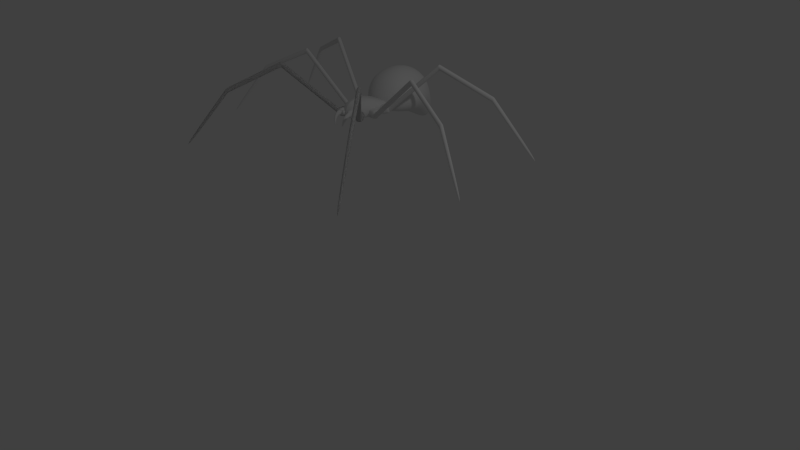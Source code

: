 # Source: spider.blend  (saved by Blender 2.70.0; exported with 4.5.12 LTS)
import bpy
from mathutils import Matrix  # noqa: F401  (used for matrix-valued properties, if any)

bpy.ops.wm.read_factory_settings(use_empty=True)
scene = bpy.context.scene
scene.name = 'Scene'

# ---- collections
col_collection_1 = bpy.data.collections.new('Collection 1'); scene.collection.children.link(col_collection_1)

# ---- materials (node trees are filled in below, after node groups)
mat_material = bpy.data.materials.new('Material')
mat_material.alpha_threshold = 0.0
mat_material.use_transparent_shadow = False
mat_material.roughness = 0.5
mat_material.line_color = (0.0, 0.0, 0.0, 1.0)

# ---- material node trees

# ---- world
world_world = bpy.data.worlds.new('World'); scene.world = world_world
world_world.color = (0.05088, 0.05088, 0.05088)
world_world.use_sun_shadow = False
world_world.sun_shadow_jitter_overblur = 0.0
world_world.cycles.sampling_method = 'MANUAL'
world_world.cycles.sample_map_resolution = 256

# ---- cameras
cam_camera = bpy.data.cameras.new('Camera')
cam_camera.clip_end = 100.0
cam_camera.lens = 35.0
cam_camera.sensor_width = 32.0
cam_camera.sensor_height = 18.0
cam_camera.ortho_scale = 7.314
cam_camera.dof.focus_distance = 0.0
cam_camera.dof.aperture_fstop = 128.0

# ---- lights
light_lamp = bpy.data.lights.new('Lamp', 'POINT')
light_lamp.transmission_factor = 0.0
light_lamp.cutoff_distance = 30.0
light_lamp.energy = 100.0
light_lamp.shadow_buffer_clip_start = 1.001
light_lamp.shadow_soft_size = 0.1
light_lamp.shadow_maximum_resolution = 0.006
light_lamp.use_absolute_resolution = True
light_lamp.cycles.use_multiple_importance_sampling = False

# ---- meshes
me_cube_001 = bpy.data.meshes.new('Cube.001')
me_cube_001.from_pydata([(3.55e-05, 1.231, -0.1253), (0.0001865, 1.123, 0.03105), (0.4361, 1.184, -0.1391), (0.0005573, 1.118, -0.3159), (0.4051, 1.126, 0.02117), (0.4077, 1.132, -0.311), (0.8497, 0.1411, -0.09522), (0.797, 0.1439, 0.2233), (0.7143, -0.476, -0.11), (0.7955, 0.153, -0.3586), (1.04, 0.7311, -0.08403), (0.9261, 0.6635, 0.144), (0.6599, -0.5007, 0.1349), (0.7055, -0.4173, -0.3832), (0.9408, 0.7098, -0.3299), (-0.001577, -0.9573, -0.1702), (-0.001292, -0.9017, 0.1196), (0.002353, -0.8999, -0.4343), (0.2964, -0.9142, -0.1642), (0.2823, -0.8607, 0.1064), (0.2892, -0.8695, -0.4198), (3.495e-17, 0.1921, -0.7211), (3.594e-17, 0.6691, -0.6576), (0.3507, 0.1835, -0.7006), (1.119e-17, -0.2896, -0.7691), (0.3264, 0.67, -0.6798), (0.3264, -0.3318, -0.7621), (-0.002669, 0.1028, 0.5436), (0.3503, 0.1329, 0.5262), (-1.106e-16, 0.6509, 0.3213), (-0.003031, -0.4736, 0.5354), (0.2987, -0.4848, 0.4735), (0.335, 0.6259, 0.3268), (-1.025e-16, 0.9513, 0.1815), (0.3553, 0.9411, 0.1807), (0.8113, 1.031, 0.04922), (0.8826, 1.103, -0.1378), (0.7968, 1.045, -0.3212), (0.3558, 0.9449, -0.4353), (0.0002911, 0.9339, -0.4003), (0.669, 0.6073, 0.2942), (0.6007, 0.1241, 0.4152), (0.502, -0.4987, 0.3381), (0.515, -0.7426, 0.1038), (0.5384, -0.7669, -0.1406), (0.527, -0.7238, -0.3892), (0.5885, -0.3775, -0.6166), (0.6353, 0.1898, -0.5954), (0.6523, 0.6635, -0.5583), (0.2785, -0.7282, 0.3605), (-0.001119, -0.7516, 0.4221), (1.213e-17, -0.6374, -0.5886), (0.2932, -0.6381, -0.5852), (0.6272, 0.912, -0.4525), (0.4867, -0.6037, -0.5533), (0.6478, 0.8913, 0.1726), (0.4533, -0.6665, 0.2695), (0.8188, -0.1336, -0.09841), (0.767, -0.1591, 0.1916), (0.7758, -0.09706, -0.3483), (4.28e-17, -0.0847, -0.6531), (0.3373, -0.09403, -0.6508), (0.3219, -0.1634, 0.5681), (-0.003416, -0.1511, 0.6075), (0.5651, -0.1614, 0.4244), (0.6201, -0.09073, -0.4958), (0.8635, 0.3808, 0.184), (0.9398, 0.39, -0.08649), (0.8593, 0.4021, -0.337), (5.029e-17, 0.4048, -0.6227), (0.3386, 0.4187, -0.6283), (-9.357e-17, 0.3875, 0.4278), (0.3386, 0.3884, 0.4417), (0.6367, 0.3702, 0.366), (0.6407, 0.4112, -0.5518), (0.28, -0.8721, -0.3732), (0.3908, -0.828, -0.431), (0.4349, -0.7487, 0.123), (0.4335, -0.6217, -0.1216), (0.3846, -0.6241, -0.4604), (0.5381, -0.9527, 0.03244), (0.5999, -0.9498, -0.1216), (0.5162, -0.8893, -0.3732), (0.3696, -1.065, 0.0413), (0.356, -1.103, -0.1216), (0.3533, -1.005, -0.3732), (0.3696, -0.9498, 0.1088), (0.2067, -0.9498, 0.0413), (0.2709, -0.9618, -0.1216), (0.2665, -0.7079, -0.4849), (0.2119, -0.6784, -0.1216), (0.2275, -0.819, 0.0413), (0.5413, -0.6842, -0.4346), (0.6099, -0.7555, -0.1216), (0.5458, -0.8107, 0.02883), (0.4442, -0.9403, -0.3732), (0.5033, -1.025, -0.1216), (0.4864, -1.001, 0.0413), (0.2948, -1.03, -0.1216), (0.2818, -1.003, 0.0413), (0.2655, -0.9425, -0.3732), (0.08346, -0.9294, -0.3193), (0.2889, -0.8907, -0.3618), (0.2299, -0.8392, -0.04603), (0.2299, -0.8057, -0.1601), (0.2299, -0.8392, -0.2741), (0.3439, -0.92, -0.04603), (0.3912, -0.92, -0.1601), (0.3439, -0.92, -0.2741), (0.2299, -1.001, -0.04603), (0.2299, -1.034, -0.1601), (0.2657, -0.9831, -0.2993), (0.2299, -0.92, 0.00121), (0.08341, -0.9229, -0.04603), (0.03887, -0.921, -0.1601), (0.1054, -1.033, -0.1597), (0.1363, -0.9997, -0.04582), (0.136, -0.9892, -0.2978), (0.3913, -0.9861, 0.05776), (0.5023, -0.9778, 0.01841), (0.5587, -0.9568, -0.1142), (0.5276, -0.9354, -0.2624), (0.4271, -0.9261, -0.3393), (0.3162, -0.9343, -0.3), (0.2598, -0.9553, -0.1674), (0.2909, -0.9768, -0.0192), (0.4016, -1.241, -0.1008), (0.5075, -1.224, -0.1181), (0.5666, -1.187, -0.184), (0.5304, -1.152, -0.2577), (0.434, -1.138, -0.2983), (0.3398, -1.154, -0.283), (0.2926, -1.19, -0.219), (0.3168, -1.226, -0.1433), (0.3836, -1.374, -0.4424), (0.4465, -1.367, -0.4494), (0.4823, -1.334, -0.4761), (0.4699, -1.295, -0.5068), (0.4167, -1.273, -0.5236), (0.3538, -1.28, -0.5165), (0.318, -1.313, -0.4898), (0.3304, -1.351, -0.4591), (0.2813, -1.348, -0.8249), (0.2771, -1.339, -0.8267), (0.2829, -1.331, -0.8283), (0.2952, -1.328, -0.8288), (0.3069, -1.332, -0.8278), (0.3111, -1.341, -0.826), (0.3053, -1.349, -0.8244), (0.293, -1.352, -0.824), (0.1945, -0.4494, -0.3925), (0.5639, -0.1876, -0.3925), (1.104, -0.6211, -0.5106), (0.7497, -0.8649, -0.556), (0.1945, -0.4494, 0.1297), (0.5639, -0.1876, 0.1297), (0.9445, -0.579, -0.006496), (0.6754, -0.7847, -0.04702), (0.6416, -0.4083, -0.05899), (0.6843, -0.3003, -0.5356), (0.3725, -0.6141, -0.09952), (0.142, -0.6406, -0.5549), (0.9754, -0.7033, -0.1311), (1.006, -0.7169, -0.4807), (0.8193, -0.8086, -0.1472), (0.8604, -0.8202, -0.4807), (0.1945, -0.4494, -0.1061), (0.5639, -0.1876, -0.1061), (1.087, -0.5855, -0.2924), (0.7146, -0.8836, -0.2945), (0.7132, -0.3373, -0.3142), (0.3413, -0.6353, -0.3163), (1.041, -0.6845, -0.3158), (0.8087, -0.8526, -0.3184), (0.3879, -0.3124, 0.1297), (0.3879, -0.3124, -0.3925), (0.8163, -0.677, -0.02581), (0.9129, -0.7314, -0.6324), (0.4433, -0.346, -0.7578), (0.5134, -0.5064, -0.0783), (0.915, -0.768, -0.1232), (0.9351, -0.7705, -0.5021), (0.3879, -0.3124, -0.1061), (1.031, -0.6954, -0.3159), (0.9984, -0.7251, -0.469), (0.9174, -0.7699, -0.1371), (0.8316, -0.8055, -0.1587), (0.822, -0.8466, -0.3169), (0.8701, -0.8158, -0.4688), (0.9358, -0.7715, -0.4876), (0.9699, -0.7128, -0.1441), (3.513, -2.286, 2.649), (3.678, -2.241, 2.525), (3.645, -2.27, 2.372), (3.564, -2.315, 2.704), (3.478, -2.351, 2.682), (3.469, -2.392, 2.524), (3.517, -2.361, 2.372), (3.582, -2.317, 2.353), (3.616, -2.258, 2.697), (5.829, -4.078, 0.9423), (5.744, -4.103, 0.8431), (5.816, -4.14, 1.118), (5.745, -4.17, 1.137), (5.675, -4.204, 1.024), (5.65, -4.178, 0.894), (5.691, -4.141, 0.8542), (5.852, -4.092, 1.092), (7.334, -5.798, -2.52), (7.265, -5.812, -2.556), (7.367, -5.835, -2.421), (7.331, -5.852, -2.395), (7.268, -5.873, -2.441), (7.225, -5.857, -2.507), (7.238, -5.835, -2.538), (7.38, -5.806, -2.443), (3.566, -2.228, 2.642), (3.532, -2.287, 2.299), (3.466, -2.331, 2.318), (3.428, -2.321, 2.628), (3.418, -2.362, 2.469), (3.627, -2.211, 2.47), (3.594, -2.241, 2.317), (3.617, -2.358, 2.666), (3.669, -2.302, 2.658), (3.632, -2.36, 2.317), (3.567, -2.404, 2.337), (3.532, -2.394, 2.645), (3.521, -2.435, 2.488), (3.729, -2.284, 2.487), (3.695, -2.314, 2.335), (5.777, -4.108, 1.146), (5.654, -4.109, 0.8805), (5.636, -4.172, 1.051), (5.707, -4.07, 0.8699), (5.813, -4.06, 1.121), (5.613, -4.146, 0.9199), (5.705, -4.138, 1.164), (5.791, -4.046, 0.9701), (5.836, -4.162, 1.072), (5.872, -4.115, 1.047), (5.711, -4.163, 0.8101), (5.671, -4.2, 0.8499), (5.765, -4.191, 1.091), (5.696, -4.226, 0.9794), (5.848, -4.1, 0.8974), (5.764, -4.125, 0.7989), (0.1945, -0.4494, -0.3925), (0.5639, -0.1876, -0.3925), (1.104, -0.6211, -0.5106), (0.7497, -0.8649, -0.556), (0.1945, -0.4494, 0.1297), (0.5639, -0.1876, 0.1297), (0.9445, -0.579, -0.006496), (0.6754, -0.7847, -0.04702), (0.6416, -0.4083, -0.05899), (0.6843, -0.3003, -0.5356), (0.3725, -0.6141, -0.09952), (0.142, -0.6406, -0.5549), (0.9754, -0.7033, -0.1311), (1.006, -0.7169, -0.4807), (0.8193, -0.8086, -0.1472), (0.8604, -0.8202, -0.4807), (0.1945, -0.4494, -0.1061), (0.5639, -0.1876, -0.1061), (1.087, -0.5855, -0.2924), (0.7146, -0.8836, -0.2945), (0.7132, -0.3373, -0.3142), (0.3413, -0.6353, -0.3163), (1.041, -0.6845, -0.3158), (0.8087, -0.8526, -0.3184), (0.3879, -0.3124, 0.1297), (0.3879, -0.3124, -0.3925), (0.8163, -0.677, -0.02581), (0.9129, -0.7314, -0.6324), (0.4433, -0.346, -0.7578), (0.5134, -0.5064, -0.0783), (0.915, -0.768, -0.1232), (0.9351, -0.7705, -0.5021), (0.3879, -0.3124, -0.1061), (1.031, -0.6954, -0.3159), (0.9984, -0.7251, -0.469), (0.9174, -0.7699, -0.1371), (0.8316, -0.8055, -0.1587), (0.822, -0.8466, -0.3169), (0.8701, -0.8158, -0.4688), (0.9358, -0.7715, -0.4876), (0.9699, -0.7128, -0.1441), (3.513, -2.286, 2.649), (3.678, -2.241, 2.525), (3.645, -2.27, 2.372), (3.564, -2.315, 2.704), (3.478, -2.351, 2.682), (3.469, -2.392, 2.524), (3.517, -2.361, 2.372), (3.582, -2.317, 2.353), (3.616, -2.258, 2.697), (5.829, -4.078, 0.9423), (5.744, -4.103, 0.8431), (5.816, -4.14, 1.118), (5.745, -4.17, 1.137), (5.675, -4.204, 1.024), (5.65, -4.178, 0.894), (5.691, -4.141, 0.8542), (5.852, -4.092, 1.092), (7.334, -5.798, -2.52), (7.265, -5.812, -2.556), (7.367, -5.835, -2.421), (7.331, -5.852, -2.395), (7.268, -5.873, -2.441), (7.225, -5.857, -2.507), (7.238, -5.835, -2.538), (7.38, -5.806, -2.443), (3.566, -2.228, 2.642), (3.532, -2.287, 2.299), (3.466, -2.331, 2.318), (3.428, -2.321, 2.628), (3.418, -2.362, 2.469), (3.627, -2.211, 2.47), (3.594, -2.241, 2.317), (3.617, -2.358, 2.666), (3.669, -2.302, 2.658), (3.632, -2.36, 2.317), (3.567, -2.404, 2.337), (3.532, -2.394, 2.645), (3.521, -2.435, 2.488), (3.729, -2.284, 2.487), (3.695, -2.314, 2.335), (5.777, -4.108, 1.146), (5.654, -4.109, 0.8805), (5.636, -4.172, 1.051), (5.707, -4.07, 0.8699), (5.813, -4.06, 1.121), (5.613, -4.146, 0.9199), (5.705, -4.138, 1.164), (5.791, -4.046, 0.9701), (5.836, -4.162, 1.072), (5.872, -4.115, 1.047), (5.711, -4.163, 0.8101), (5.671, -4.2, 0.8499), (5.765, -4.191, 1.091), (5.696, -4.226, 0.9794), (5.848, -4.1, 0.8974), (5.764, -4.125, 0.7989), (0.4762, -0.03292, -0.3422), (0.5804, 0.3299, -0.3422), (1.368, 0.1796, -0.4603), (1.263, -0.1622, -0.5057), (0.4762, -0.03292, 0.18), (0.5804, 0.3299, 0.18), (1.203, 0.1525, 0.04381), (1.138, -0.1244, 0.003288), (0.8171, 0.1763, -0.008679), (0.7686, 0.283, -0.4853), (0.7529, -0.1006, -0.04921), (0.5813, -0.213, -0.5046), (1.325, 0.06093, -0.08077), (1.361, 0.06169, -0.4304), (1.277, -0.08795, -0.09694), (1.32, -0.08157, -0.4304), (0.4762, -0.03292, -0.05579), (0.5804, 0.3299, -0.05579), (1.326, 0.2026, -0.242), (1.248, -0.1915, -0.2442), (0.8215, 0.2635, -0.2639), (0.7434, -0.1305, -0.266), (1.365, 0.1023, -0.2655), (1.302, -0.1288, -0.2681), (0.5308, 0.157, 0.18), (0.5308, 0.157, -0.3422), (1.172, 0.02055, 0.0245), (1.295, 0.01305, -0.5821), (0.6032, 0.1507, -0.7075), (0.7865, 0.04431, -0.02799), (1.325, -0.01671, -0.07289), (1.344, -0.01086, -0.4518), (0.5308, 0.157, -0.05579), (1.365, 0.0893, -0.2656), (1.361, 0.05178, -0.4187), (1.329, -0.0173, -0.08681), (1.285, -0.08059, -0.1084), (1.309, -0.1186, -0.2666), (1.325, -0.07411, -0.4185), (1.345, -0.01145, -0.4373), (1.328, 0.05086, -0.09382), (4.673, -0.2652, 2.699), (4.775, -0.1635, 2.575), (4.771, -0.201, 2.422), (4.739, -0.2701, 2.754), (4.695, -0.3334, 2.732), (4.719, -0.3714, 2.574), (4.735, -0.3269, 2.422), (4.755, -0.2642, 2.403), (4.738, -0.2019, 2.747), (7.999, -0.8537, 0.9927), (7.948, -0.9074, 0.8934), (8.037, -0.9103, 1.169), (8.001, -0.963, 1.187), (7.969, -1.019, 1.075), (7.929, -1.007, 0.9443), (7.934, -0.9605, 0.9045), (8.03, -0.8567, 1.143), (10.59, -1.699, -2.47), (10.55, -1.738, -2.506), (10.65, -1.717, -2.37), (10.63, -1.745, -2.344), (10.6, -1.787, -2.39), (10.55, -1.791, -2.457), (10.54, -1.768, -2.488), (10.64, -1.688, -2.393), (4.673, -0.1971, 2.692), (4.69, -0.2594, 2.349), (4.67, -0.322, 2.368), (4.629, -0.3285, 2.678), (4.653, -0.3665, 2.52), (4.71, -0.1586, 2.521), (4.706, -0.1962, 2.368), (4.817, -0.2853, 2.716), (4.816, -0.2174, 2.709), (4.831, -0.2807, 2.368), (4.811, -0.343, 2.387), (4.773, -0.3483, 2.696), (4.796, -0.3867, 2.539), (4.852, -0.1798, 2.538), (4.846, -0.2177, 2.386), (7.98, -0.8991, 1.196), (7.878, -0.9483, 0.9308), (7.912, -1.007, 1.101), (7.892, -0.895, 0.9202), (7.972, -0.8452, 1.171), (7.873, -0.9953, 0.9703), (7.943, -0.952, 1.214), (7.943, -0.8416, 1.02), (8.071, -0.9208, 1.123), (8.064, -0.8675, 1.097), (7.968, -0.971, 0.8604), (7.963, -1.017, 0.9002), (8.035, -0.9732, 1.141), (8.004, -1.029, 1.03), (8.033, -0.8647, 0.9477), (7.982, -0.9182, 0.8493), (0.5704, 0.393, -0.5383), (0.3982, 0.7398, -0.4773), (1.283, 0.9038, -0.2822), (1.439, 0.5786, -0.3852), (0.5704, 0.3471, -0.0201), (0.3982, 0.694, 0.04096), (1.16, 0.7769, 0.2035), (1.305, 0.5213, 0.1176), (0.8121, 0.6631, 0.1305), (0.6934, 0.7785, -0.3294), (0.9567, 0.4075, 0.04469), (0.8904, 0.2899, -0.4349), (1.332, 0.7539, 0.07385), (1.362, 0.7983, -0.2707), (1.398, 0.611, 0.03241), (1.43, 0.6613, -0.2948), (0.5704, 0.3678, -0.2541), (0.3982, 0.7147, -0.193), (1.23, 0.8892, -0.06485), (1.448, 0.5253, -0.1311), (0.7529, 0.7615, -0.1093), (0.9701, 0.3976, -0.1756), (1.336, 0.8198, -0.1007), (1.449, 0.6004, -0.1419), (0.4803, 0.5287, 0.01186), (0.4803, 0.5745, -0.5064), (1.229, 0.6551, 0.1625), (1.34, 0.7462, -0.4327), (0.6468, 0.6257, -0.5803), (0.881, 0.5413, 0.08961), (1.388, 0.687, 0.07001), (1.4, 0.732, -0.3039), (0.4803, 0.5494, -0.2221), (1.346, 0.8088, -0.1027), (1.369, 0.7888, -0.2605), (1.391, 0.689, 0.05634), (1.399, 0.6211, 0.0226), (1.447, 0.6112, -0.1385), (1.429, 0.6683, -0.2815), (1.401, 0.7307, -0.2896), (1.341, 0.7475, 0.05956), (4.444, 1.437, 2.996), (4.458, 1.571, 2.894), (4.482, 1.551, 2.736), (4.504, 1.451, 3.053), (4.512, 1.383, 3.019), (4.56, 1.373, 2.858), (4.542, 1.43, 2.715), (4.514, 1.493, 2.707), (4.454, 1.51, 3.056), (7.727, 2.282, 1.425), (7.722, 2.226, 1.315), (7.8, 2.231, 1.593), (7.807, 2.172, 1.601), (7.82, 2.123, 1.479), (7.777, 2.129, 1.349), (7.748, 2.175, 1.317), (7.755, 2.277, 1.575), (10.57, 2.798, -1.974), (10.55, 2.752, -2.018), (10.63, 2.795, -1.874), (10.63, 2.762, -1.854), (10.63, 2.717, -1.908), (10.59, 2.702, -1.977), (10.57, 2.723, -2.005), (10.6, 2.817, -1.893), (4.394, 1.495, 2.999), (4.454, 1.478, 2.65), (4.482, 1.416, 2.658), (4.452, 1.369, 2.962), (4.5, 1.359, 2.801), (4.399, 1.556, 2.837), (4.422, 1.536, 2.679), (4.582, 1.47, 3.019), (4.532, 1.528, 3.021), (4.591, 1.509, 2.674), (4.618, 1.447, 2.683), (4.59, 1.402, 2.986), (4.637, 1.391, 2.826), (4.536, 1.588, 2.859), (4.559, 1.567, 2.703), (7.743, 2.218, 1.619), (7.691, 2.163, 1.341), (7.763, 2.11, 1.503), (7.665, 2.214, 1.34), (7.698, 2.263, 1.601), (7.72, 2.117, 1.373), (7.749, 2.158, 1.626), (7.67, 2.269, 1.45), (7.837, 2.239, 1.548), (7.792, 2.284, 1.53), (7.784, 2.182, 1.274), (7.813, 2.137, 1.306), (7.844, 2.179, 1.556), (7.857, 2.13, 1.435), (7.764, 2.288, 1.38), (7.758, 2.233, 1.271), (-3.338e-06, 2.805, -1.321), (0.4841, 2.789, -1.239), (-3.338e-06, 2.055, -0.9037), (-3.338e-06, 3.417, -1.881), (0.3254, 3.403, -1.701), (0.6638, 2.066, -0.9307), (0.7204, 2.156, 1.761), (0.7195, 2.733, 1.636), (0.7218, 1.599, 1.631), (1.726, 2.363, 0.07128), (1.491, 2.916, -0.07763), (1.604, 2.257, 0.675), (1.666, 1.666, 0.06553), (1.507, 2.465, -0.4633), (1.163, 3.055, -0.646), (1.452, 2.769, 0.5794), (1.565, 1.663, 0.6772), (1.546, 1.803, -0.4028), (-3.338e-06, 0.6885, -0.009912), (0.7506, 0.7755, 0.00755), (-3.338e-06, 0.7485, 0.6142), (-3.338e-06, 0.872, -0.468), (0.7791, 0.9498, -0.4295), (0.6982, 0.8358, 0.5891), (-3.338e-06, 4.006, -0.9343), (0.4141, 3.905, -0.7455), (-3.338e-06, 4.045, -1.724), (-3.338e-06, 3.744, 0.232), (0.5526, 3.643, 0.2649), (0.3562, 3.966, -1.487), (0.784, 3.247, -1.199), (1.058, 2.658, -0.898), (1.182, 1.998, -0.7143), (0.3308, 3.784, -1.841), (-3.338e-06, 3.831, -2.084), (0.8275, 3.599, -0.9972), (0.9769, 3.512, -0.3575), (0.9889, 3.376, 0.4167), (0.7354, 1.389, -0.7042), (-3.338e-06, 1.323, -0.7443), (1.265, 1.252, -0.4047), (1.344, 1.103, 0.03727), (1.273, 1.147, 0.5904), (1.203, 2.659, 1.204), (1.287, 2.178, 1.293), (1.268, 1.637, 1.234), (0.6269, 3.266, 1.167), (-3.338e-06, 3.354, 1.256), (0.6682, 1.131, 1.218), (-3.338e-06, 1.061, 1.304), (0.6407, 3.584, -1.383), (1.125, 1.527, -0.6238), (1.061, 3.102, 0.9785), (1.123, 1.288, 1.039), (-3.338e-06, 2.151, 1.945), (-3.338e-06, 2.778, 1.781), (-3.338e-06, 1.563, 1.767)], [], [(0, 1, 4, 2), (2, 4, 35, 36), (1, 33, 34, 4), (4, 34, 55, 35), (0, 2, 5, 3), (3, 5, 38, 39), (2, 36, 37, 5), (5, 37, 53, 38), (67, 10, 11, 66), (66, 11, 40, 73), (10, 36, 35, 11), (11, 35, 55, 40), (57, 58, 12, 8), (8, 12, 43, 44), (58, 64, 42, 12), (12, 42, 56, 43), (57, 8, 13, 59), (59, 13, 46, 65), (8, 44, 45, 13), (13, 45, 54, 46), (67, 68, 14, 10), (10, 14, 37, 36), (68, 74, 48, 14), (14, 48, 53, 37), (15, 18, 19, 16), (16, 19, 49, 50), (18, 44, 43, 19), (19, 43, 56, 49), (15, 17, 20, 18), (18, 20, 45, 44), (17, 51, 52, 20), (20, 52, 54, 45), (69, 22, 25, 70), (70, 25, 48, 74), (22, 39, 38, 25), (25, 38, 53, 48), (60, 61, 26, 24), (24, 26, 52, 51), (61, 65, 46, 26), (26, 46, 54, 52), (63, 30, 31, 62), (62, 31, 42, 64), (30, 50, 49, 31), (31, 49, 56, 42), (71, 72, 32, 29), (29, 32, 34, 33), (72, 73, 40, 32), (32, 40, 55, 34), (6, 7, 58, 57), (7, 41, 64, 58), (6, 57, 59, 9), (9, 59, 65, 47), (21, 23, 61, 60), (23, 47, 65, 61), (27, 63, 62, 28), (28, 62, 64, 41), (6, 67, 66, 7), (7, 66, 73, 41), (6, 9, 68, 67), (9, 47, 74, 68), (21, 69, 70, 23), (23, 70, 74, 47), (27, 28, 72, 71), (28, 41, 73, 72), (92, 93, 81, 82), (93, 94, 80, 81), (95, 96, 84, 85), (96, 97, 83, 84), (98, 99, 87, 88), (76, 75, 89, 79), (89, 90, 78, 79), (90, 91, 77, 78), (87, 86, 77, 91), (76, 79, 92, 82), (77, 86, 80, 94), (76, 82, 95, 85), (80, 86, 83, 97), (76, 85, 100, 75), (100, 98, 88, 75), (83, 86, 87, 99), (75, 88, 90, 89), (88, 87, 91, 90), (79, 78, 93, 92), (78, 77, 94, 93), (82, 81, 96, 95), (81, 80, 97, 96), (84, 83, 99, 98), (85, 84, 98, 100), (105, 104, 107, 108), (104, 103, 106, 107), (108, 107, 110, 111), (107, 106, 109, 110), (115, 116, 113, 114), (102, 101, 105), (101, 114, 104, 105), (114, 113, 103, 104), (113, 112, 103), (102, 105, 108), (103, 112, 106), (102, 108, 111), (106, 112, 109), (102, 111, 117, 101), (117, 115, 114, 101), (109, 112, 113, 116), (110, 109, 116, 115), (111, 110, 115, 117), (125, 118, 126, 133), (124, 125, 133, 132), (123, 124, 132, 131), (122, 123, 131, 130), (121, 122, 130, 129), (120, 121, 129, 128), (119, 120, 128, 127), (118, 119, 127, 126), (133, 126, 134, 141), (132, 133, 141, 140), (131, 132, 140, 139), (130, 131, 139, 138), (129, 130, 138, 137), (128, 129, 137, 136), (127, 128, 136, 135), (126, 127, 135, 134), (140, 141, 142, 143), (139, 140, 143, 144), (137, 138, 145, 146), (135, 136, 147, 148), (144, 143, 142, 149, 148, 147, 146, 145), (136, 137, 146, 147), (134, 135, 148, 149), (138, 139, 144, 145), (141, 134, 149, 142), (182, 167, 151, 175), (170, 168, 152, 159), (221, 216, 199, 192), (171, 166, 150, 161), (178, 159, 152, 177), (179, 158, 155, 174), (167, 170, 159, 151), (169, 171, 161, 153), (175, 151, 159, 178), (176, 156, 158, 179), (172, 163, 152, 168), (180, 162, 156, 176), (173, 164, 157, 169), (181, 165, 153, 177), (174, 155, 167, 182), (158, 156, 168, 170), (219, 220, 196, 195), (160, 154, 166, 171), (155, 158, 170, 167), (157, 160, 171, 169), (162, 172, 168, 156), (165, 173, 169, 153), (166, 182, 175, 150), (216, 191, 194, 199), (161, 178, 177, 153), (160, 179, 174, 154), (150, 175, 178, 161), (157, 176, 179, 160), (164, 180, 176, 157), (163, 181, 177, 152), (154, 174, 182, 166), (218, 217, 198, 197), (183, 184, 163, 172), (186, 185, 180, 164), (188, 187, 173, 165), (184, 189, 181, 163), (190, 183, 172, 162), (187, 186, 164, 173), (185, 190, 162, 180), (189, 188, 165, 181), (238, 235, 207, 200), (237, 233, 204, 203), (235, 231, 202, 207), (236, 232, 206, 205), (217, 222, 193, 198), (220, 218, 197, 196), (191, 219, 195, 194), (222, 221, 192, 193), (245, 240, 215, 208), (243, 244, 212, 211), (240, 239, 210, 215), (242, 241, 214, 213), (232, 234, 201, 206), (233, 236, 205, 204), (231, 237, 203, 202), (234, 238, 200, 201), (183, 190, 216, 221), (186, 187, 220, 219), (190, 185, 191, 216), (188, 189, 217, 218), (241, 246, 209, 214), (244, 242, 213, 212), (239, 243, 211, 210), (246, 245, 208, 209), (212, 213, 214, 209, 208, 215, 210, 211), (189, 184, 222, 217), (187, 188, 218, 220), (185, 186, 219, 191), (184, 183, 221, 222), (192, 199, 224, 229), (195, 196, 228, 227), (199, 194, 223, 224), (197, 198, 225, 226), (198, 193, 230, 225), (196, 197, 226, 228), (194, 195, 227, 223), (193, 192, 229, 230), (229, 224, 235, 238), (227, 228, 233, 237), (224, 223, 231, 235), (226, 225, 232, 236), (225, 230, 234, 232), (228, 226, 236, 233), (223, 227, 237, 231), (230, 229, 238, 234), (200, 207, 240, 245), (203, 204, 244, 243), (207, 202, 239, 240), (205, 206, 241, 242), (206, 201, 246, 241), (204, 205, 242, 244), (202, 203, 243, 239), (201, 200, 245, 246), (279, 264, 248, 272), (267, 265, 249, 256), (318, 313, 296, 289), (268, 263, 247, 258), (275, 256, 249, 274), (276, 255, 252, 271), (264, 267, 256, 248), (266, 268, 258, 250), (272, 248, 256, 275), (273, 253, 255, 276), (269, 260, 249, 265), (277, 259, 253, 273), (270, 261, 254, 266), (278, 262, 250, 274), (271, 252, 264, 279), (255, 253, 265, 267), (316, 317, 293, 292), (257, 251, 263, 268), (252, 255, 267, 264), (254, 257, 268, 266), (259, 269, 265, 253), (262, 270, 266, 250), (263, 279, 272, 247), (313, 288, 291, 296), (258, 275, 274, 250), (257, 276, 271, 251), (247, 272, 275, 258), (254, 273, 276, 257), (261, 277, 273, 254), (260, 278, 274, 249), (251, 271, 279, 263), (315, 314, 295, 294), (280, 281, 260, 269), (283, 282, 277, 261), (285, 284, 270, 262), (281, 286, 278, 260), (287, 280, 269, 259), (284, 283, 261, 270), (282, 287, 259, 277), (286, 285, 262, 278), (335, 332, 304, 297), (334, 330, 301, 300), (332, 328, 299, 304), (333, 329, 303, 302), (314, 319, 290, 295), (317, 315, 294, 293), (288, 316, 292, 291), (319, 318, 289, 290), (342, 337, 312, 305), (340, 341, 309, 308), (337, 336, 307, 312), (339, 338, 311, 310), (329, 331, 298, 303), (330, 333, 302, 301), (328, 334, 300, 299), (331, 335, 297, 298), (280, 287, 313, 318), (283, 284, 317, 316), (287, 282, 288, 313), (285, 286, 314, 315), (338, 343, 306, 311), (341, 339, 310, 309), (336, 340, 308, 307), (343, 342, 305, 306), (309, 310, 311, 306, 305, 312, 307, 308), (286, 281, 319, 314), (284, 285, 315, 317), (282, 283, 316, 288), (281, 280, 318, 319), (289, 296, 321, 326), (292, 293, 325, 324), (296, 291, 320, 321), (294, 295, 322, 323), (295, 290, 327, 322), (293, 294, 323, 325), (291, 292, 324, 320), (290, 289, 326, 327), (326, 321, 332, 335), (324, 325, 330, 334), (321, 320, 328, 332), (323, 322, 329, 333), (322, 327, 331, 329), (325, 323, 333, 330), (320, 324, 334, 328), (327, 326, 335, 331), (297, 304, 337, 342), (300, 301, 341, 340), (304, 299, 336, 337), (302, 303, 338, 339), (303, 298, 343, 338), (301, 302, 339, 341), (299, 300, 340, 336), (298, 297, 342, 343), (376, 361, 345, 369), (364, 362, 346, 353), (415, 410, 393, 386), (365, 360, 344, 355), (372, 353, 346, 371), (373, 352, 349, 368), (361, 364, 353, 345), (363, 365, 355, 347), (369, 345, 353, 372), (370, 350, 352, 373), (366, 357, 346, 362), (374, 356, 350, 370), (367, 358, 351, 363), (375, 359, 347, 371), (368, 349, 361, 376), (352, 350, 362, 364), (413, 414, 390, 389), (354, 348, 360, 365), (349, 352, 364, 361), (351, 354, 365, 363), (356, 366, 362, 350), (359, 367, 363, 347), (360, 376, 369, 344), (410, 385, 388, 393), (355, 372, 371, 347), (354, 373, 368, 348), (344, 369, 372, 355), (351, 370, 373, 354), (358, 374, 370, 351), (357, 375, 371, 346), (348, 368, 376, 360), (412, 411, 392, 391), (377, 378, 357, 366), (380, 379, 374, 358), (382, 381, 367, 359), (378, 383, 375, 357), (384, 377, 366, 356), (381, 380, 358, 367), (379, 384, 356, 374), (383, 382, 359, 375), (432, 429, 401, 394), (431, 427, 398, 397), (429, 425, 396, 401), (430, 426, 400, 399), (411, 416, 387, 392), (414, 412, 391, 390), (385, 413, 389, 388), (416, 415, 386, 387), (439, 434, 409, 402), (437, 438, 406, 405), (434, 433, 404, 409), (436, 435, 408, 407), (426, 428, 395, 400), (427, 430, 399, 398), (425, 431, 397, 396), (428, 432, 394, 395), (377, 384, 410, 415), (380, 381, 414, 413), (384, 379, 385, 410), (382, 383, 411, 412), (435, 440, 403, 408), (438, 436, 407, 406), (433, 437, 405, 404), (440, 439, 402, 403), (406, 407, 408, 403, 402, 409, 404, 405), (383, 378, 416, 411), (381, 382, 412, 414), (379, 380, 413, 385), (378, 377, 415, 416), (386, 393, 418, 423), (389, 390, 422, 421), (393, 388, 417, 418), (391, 392, 419, 420), (392, 387, 424, 419), (390, 391, 420, 422), (388, 389, 421, 417), (387, 386, 423, 424), (423, 418, 429, 432), (421, 422, 427, 431), (418, 417, 425, 429), (420, 419, 426, 430), (419, 424, 428, 426), (422, 420, 430, 427), (417, 421, 431, 425), (424, 423, 432, 428), (394, 401, 434, 439), (397, 398, 438, 437), (401, 396, 433, 434), (399, 400, 435, 436), (400, 395, 440, 435), (398, 399, 436, 438), (396, 397, 437, 433), (395, 394, 439, 440), (473, 458, 442, 466), (461, 459, 443, 450), (512, 507, 490, 483), (462, 457, 441, 452), (469, 450, 443, 468), (470, 449, 446, 465), (458, 461, 450, 442), (460, 462, 452, 444), (466, 442, 450, 469), (467, 447, 449, 470), (463, 454, 443, 459), (471, 453, 447, 467), (464, 455, 448, 460), (472, 456, 444, 468), (465, 446, 458, 473), (449, 447, 459, 461), (510, 511, 487, 486), (451, 445, 457, 462), (446, 449, 461, 458), (448, 451, 462, 460), (453, 463, 459, 447), (456, 464, 460, 444), (457, 473, 466, 441), (507, 482, 485, 490), (452, 469, 468, 444), (451, 470, 465, 445), (441, 466, 469, 452), (448, 467, 470, 451), (455, 471, 467, 448), (454, 472, 468, 443), (445, 465, 473, 457), (509, 508, 489, 488), (474, 475, 454, 463), (477, 476, 471, 455), (479, 478, 464, 456), (475, 480, 472, 454), (481, 474, 463, 453), (478, 477, 455, 464), (476, 481, 453, 471), (480, 479, 456, 472), (529, 526, 498, 491), (528, 524, 495, 494), (526, 522, 493, 498), (527, 523, 497, 496), (508, 513, 484, 489), (511, 509, 488, 487), (482, 510, 486, 485), (513, 512, 483, 484), (536, 531, 506, 499), (534, 535, 503, 502), (531, 530, 501, 506), (533, 532, 505, 504), (523, 525, 492, 497), (524, 527, 496, 495), (522, 528, 494, 493), (525, 529, 491, 492), (474, 481, 507, 512), (477, 478, 511, 510), (481, 476, 482, 507), (479, 480, 508, 509), (532, 537, 500, 505), (535, 533, 504, 503), (530, 534, 502, 501), (537, 536, 499, 500), (503, 504, 505, 500, 499, 506, 501, 502), (480, 475, 513, 508), (478, 479, 509, 511), (476, 477, 510, 482), (475, 474, 512, 513), (483, 490, 515, 520), (486, 487, 519, 518), (490, 485, 514, 515), (488, 489, 516, 517), (489, 484, 521, 516), (487, 488, 517, 519), (485, 486, 518, 514), (484, 483, 520, 521), (520, 515, 526, 529), (518, 519, 524, 528), (515, 514, 522, 526), (517, 516, 523, 527), (516, 521, 525, 523), (519, 517, 527, 524), (514, 518, 528, 522), (521, 520, 529, 525), (491, 498, 531, 536), (494, 495, 535, 534), (498, 493, 530, 531), (496, 497, 532, 533), (497, 492, 537, 532), (495, 496, 533, 535), (493, 494, 534, 530), (492, 491, 536, 537), (538, 541, 542, 539), (539, 542, 568, 569), (541, 572, 571, 542), (542, 571, 588, 568), (538, 539, 543, 540), (540, 543, 576, 577), (539, 569, 570, 543), (543, 570, 589, 576), (592, 544, 545, 593), (593, 545, 584, 585), (544, 582, 581, 545), (545, 581, 590, 584), (592, 594, 546, 544), (544, 546, 583, 582), (594, 587, 586, 546), (546, 586, 591, 583), (547, 551, 552, 548), (548, 552, 573, 574), (551, 569, 568, 552), (552, 568, 588, 573), (547, 548, 553, 549), (549, 553, 581, 582), (548, 574, 575, 553), (553, 575, 590, 581), (547, 549, 554, 550), (550, 554, 580, 579), (549, 582, 583, 554), (554, 583, 591, 580), (547, 550, 555, 551), (551, 555, 570, 569), (550, 579, 578, 555), (555, 578, 589, 570), (556, 559, 560, 557), (557, 560, 578, 579), (559, 577, 576, 560), (560, 576, 589, 578), (556, 557, 561, 558), (558, 561, 586, 587), (557, 579, 580, 561), (561, 580, 591, 586), (562, 565, 566, 563), (563, 566, 575, 574), (565, 585, 584, 566), (566, 584, 590, 575), (562, 563, 567, 564), (564, 567, 571, 572), (563, 574, 573, 567), (567, 573, 588, 571)])
me_cube_001.materials.append(mat_material)
me_cube_001.use_remesh_preserve_volume = False
me_cube_001.use_remesh_preserve_attributes = False
me_cube_001.use_mirror_vertex_groups = False
me_cube_001.update()

# ---- objects
ob_cube_001 = bpy.data.objects.new('Cube.001', me_cube_001)
ob_lamp = bpy.data.objects.new('Lamp', light_lamp)
ob_camera = bpy.data.objects.new('Camera', cam_camera)

# ---- transforms, parenting, visibility, modifiers, constraints
ob_cube_001.location = (-1.731, 1.372, 1.263)
ob_cube_001.scale = (0.2371, 0.3344, 0.2371)
ob_cube_001.lineart.crease_threshold = 0.0
_m = ob_cube_001.modifiers.new('Mirror', 'MIRROR')
_m = ob_cube_001.modifiers.new('Subsurf', 'SUBSURF')
_m.uv_smooth = 'PRESERVE_CORNERS'
_m.quality = 2
_m.show_only_control_edges = False
ob_lamp.location = (4.071, 1.016, 5.909)
ob_lamp.rotation_euler = (0.6503, 0.05522, 1.866)
ob_lamp.lock_rotations_4d = False
ob_lamp.empty_display_type = 'ARROWS'
ob_lamp.color = (0.0, 0.0, 0.0, 0.0)
ob_lamp.lineart.crease_threshold = 0.0
ob_camera.location = (7.476, -6.498, 5.349)
ob_camera.rotation_euler = (1.109, 0.01082, 0.8149)
ob_camera.lock_rotations_4d = False
ob_camera.empty_display_type = 'ARROWS'
ob_camera.color = (0.0, 0.0, 0.0, 0.0)
ob_camera.display_type = 'WIRE'
ob_camera.lineart.crease_threshold = 0.0

# ---- collection membership
col_collection_1.objects.link(ob_cube_001)
col_collection_1.objects.link(ob_lamp)
col_collection_1.objects.link(ob_camera)

# ---- scene / render settings (as saved in the file)
scene.camera = ob_camera
scene.frame_start = 1; scene.frame_end = 250; scene.frame_set(1)
scene.render.engine = 'BLENDER_EEVEE_NEXT'
scene.render.resolution_percentage = 50
scene.render.dither_intensity = 0.0
scene.cycles.use_denoising = False
scene.cycles.samples = 10
scene.cycles.sampling_pattern = 'TABULATED_SOBOL'
scene.cycles.light_sampling_threshold = 0.0
scene.cycles.use_adaptive_sampling = False
scene.cycles.use_light_tree = False
scene.cycles.blur_glossy = 0.0
scene.cycles.volume_bounces = 1
scene.cycles.pixel_filter_type = 'GAUSSIAN'
scene.cycles.sample_clamp_indirect = 0.0
scene.view_settings.view_transform = 'Standard'
bpy.context.view_layer.update()
